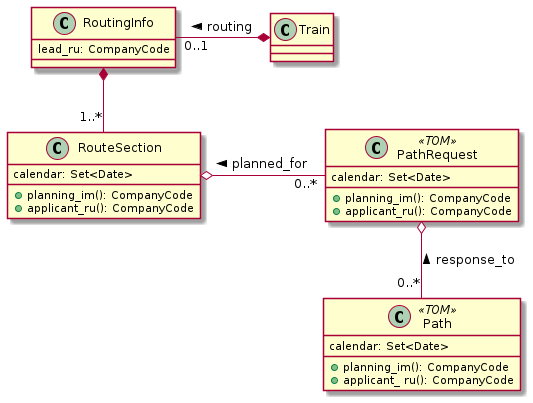

The diagram above was rendered by PlantUML. Its source (embedded in the PNG):
@startuml
class RoutingInfo {
    lead_ru: CompanyCode
}

class RouteSection {
    calendar: Set<Date>
    + planning_im(): CompanyCode
    + applicant_ru(): CompanyCode
}

RoutingInfo *-- "1..*" RouteSection
RoutingInfo "0..1" -* Train : routing <

class PathRequest <<TOM>> {
    calendar: Set<Date>
    + planning_im(): CompanyCode
    + applicant_ru(): CompanyCode
}
RouteSection o-  "0..*" PathRequest : planned_for <
class Path <<TOM>> {
    calendar: Set<Date>
    + planning_im(): CompanyCode
    + applicant_ ru(): CompanyCode
}
PathRequest o-- "0..*" Path : response_to <
@enduml